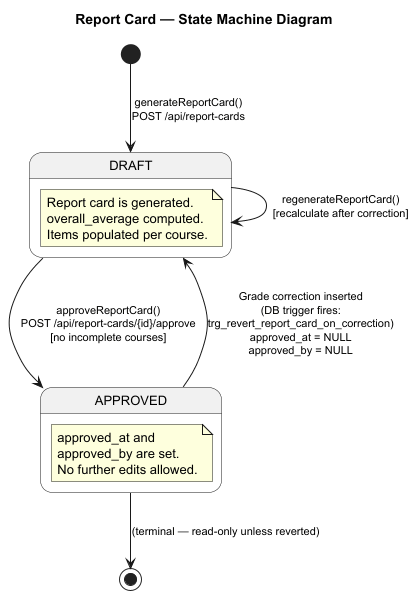

The diagram above was rendered by PlantUML. Its source (embedded in the PNG):
@startuml Report_Card_Status_StateMachine
title Report Card — State Machine Diagram

skinparam shadowing false
skinparam stateFontSize 13
skinparam stateArrowFontSize 11

[*] --> DRAFT : generateReportCard()\nPOST /api/report-cards

state DRAFT {
  note "Report card is generated.\noverall_average computed.\nItems populated per course." as N1
}

state APPROVED {
  note "approved_at and\napproved_by are set.\nNo further edits allowed." as N2
}

DRAFT --> APPROVED   : approveReportCard()\nPOST /api/report-cards/{id}/approve\n[no incomplete courses]

APPROVED --> DRAFT   : Grade correction inserted\n(DB trigger fires:\ntrg_revert_report_card_on_correction)\napproved_at = NULL\napproved_by = NULL

DRAFT --> DRAFT      : regenerateReportCard()\n[recalculate after correction]

APPROVED --> [*]     : (terminal — read-only unless reverted)

@enduml